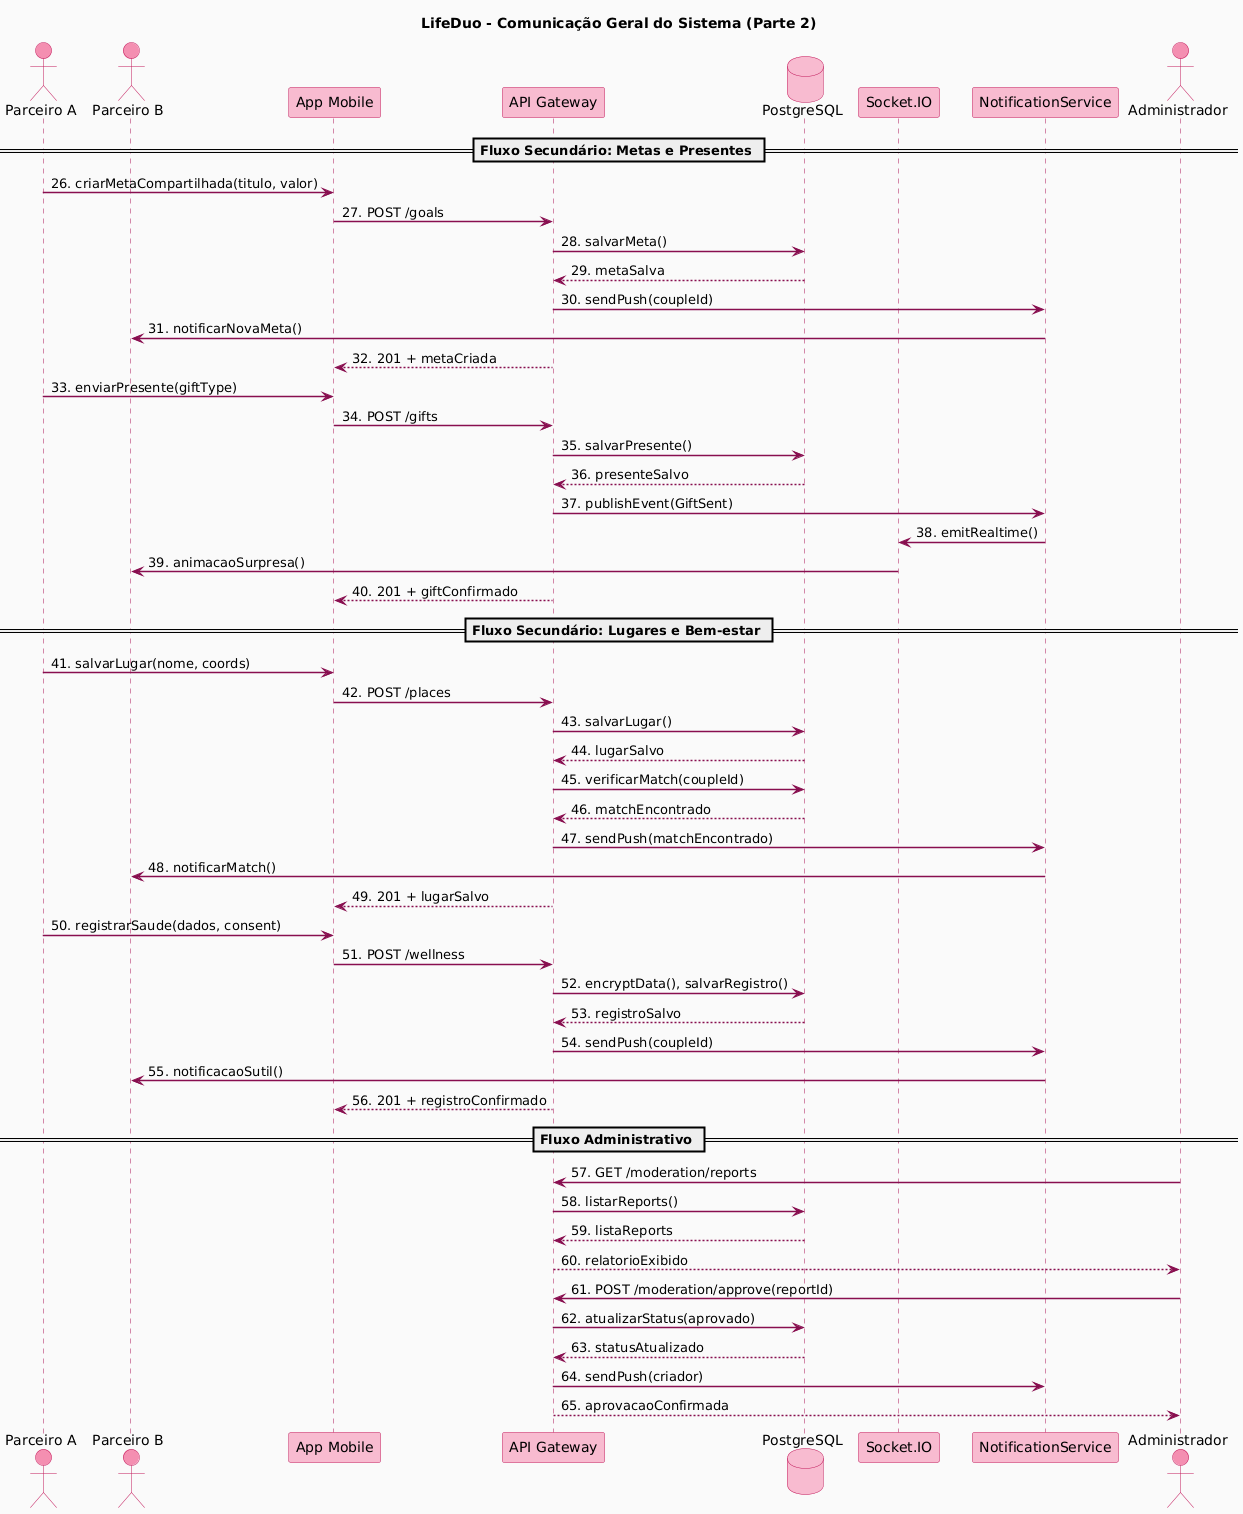

The diagram above was rendered by PlantUML. Its source (embedded in the PNG):
@startuml
title LifeDuo - Comunicação Geral do Sistema (Parte 2)

skinparam backgroundColor #FAFAFA
skinparam shadowing false
skinparam sequenceArrowThickness 1.5
skinparam sequenceParticipantBorderColor #C2185B
skinparam sequenceParticipantBackgroundColor #F8BBD0
skinparam sequenceActorBorderColor #C2185B
skinparam sequenceActorBackgroundColor #F48FB1
skinparam sequenceLifeLineBorderColor #AD1457
skinparam sequenceArrowColor #880E4F
skinparam sequenceMessageFontColor #880E4F
skinparam noteBorderColor #AD1457
skinparam noteBackgroundColor #FCE4EC
skinparam noteFontColor #880E4F
skinparam databaseBorderColor #C2185B
skinparam databaseBackgroundColor #F8BBD0

actor "Parceiro A" as A
actor "Parceiro B" as B
participant "App Mobile" as Mobile
participant "API Gateway" as API
database "PostgreSQL" as DB
participant "Socket.IO" as WS
participant "NotificationService" as Notif
actor "Administrador" as Admin

== Fluxo Secundário: Metas e Presentes ==

A -> Mobile : 26. criarMetaCompartilhada(titulo, valor)
Mobile -> API : 27. POST /goals
API -> DB : 28. salvarMeta()
DB --> API : 29. metaSalva
API -> Notif : 30. sendPush(coupleId)
Notif -> B : 31. notificarNovaMeta()
API --> Mobile : 32. 201 + metaCriada

A -> Mobile : 33. enviarPresente(giftType)
Mobile -> API : 34. POST /gifts
API -> DB : 35. salvarPresente()
DB --> API : 36. presenteSalvo
API -> Notif : 37. publishEvent(GiftSent)
Notif -> WS : 38. emitRealtime()
WS -> B : 39. animacaoSurpresa()
API --> Mobile : 40. 201 + giftConfirmado

== Fluxo Secundário: Lugares e Bem-estar ==

A -> Mobile : 41. salvarLugar(nome, coords)
Mobile -> API : 42. POST /places
API -> DB : 43. salvarLugar()
DB --> API : 44. lugarSalvo
API -> DB : 45. verificarMatch(coupleId)
DB --> API : 46. matchEncontrado
API -> Notif : 47. sendPush(matchEncontrado)
Notif -> B : 48. notificarMatch()
API --> Mobile : 49. 201 + lugarSalvo

A -> Mobile : 50. registrarSaude(dados, consent)
Mobile -> API : 51. POST /wellness
API -> DB : 52. encryptData(), salvarRegistro()
DB --> API : 53. registroSalvo
API -> Notif : 54. sendPush(coupleId)
Notif -> B : 55. notificacaoSutil()
API --> Mobile : 56. 201 + registroConfirmado

== Fluxo Administrativo ==

Admin -> API : 57. GET /moderation/reports
API -> DB : 58. listarReports()
DB --> API : 59. listaReports
API --> Admin : 60. relatorioExibido

Admin -> API : 61. POST /moderation/approve(reportId)
API -> DB : 62. atualizarStatus(aprovado)
DB --> API : 63. statusAtualizado
API -> Notif : 64. sendPush(criador)
API --> Admin : 65. aprovacaoConfirmada
@enduml